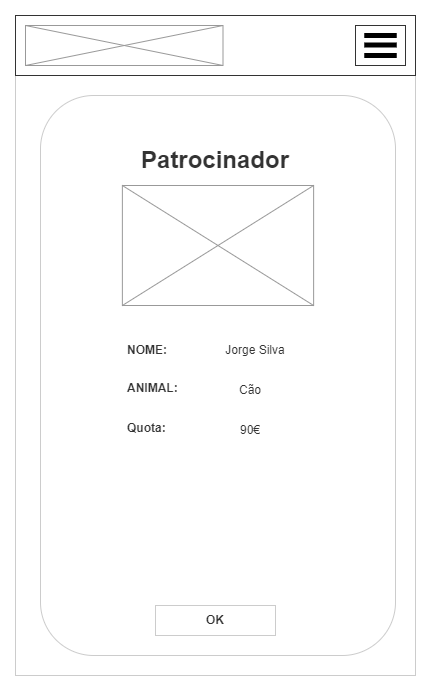

The diagram above was exported from draw.io. Its source (the exported page's mxGraphModel, read from the mxfile embedded in the PNG):
<mxGraphModel dx="1247" dy="647" grid="1" gridSize="10" guides="1" tooltips="1" connect="1" arrows="1" fold="1" page="1" pageScale="1" pageWidth="1100" pageHeight="850" math="0" shadow="0">
  <root>
    <mxCell id="OZFYmIjyR2SKQdUk61OG-0" />
    <mxCell id="OZFYmIjyR2SKQdUk61OG-1" parent="OZFYmIjyR2SKQdUk61OG-0" />
    <mxCell id="OZFYmIjyR2SKQdUk61OG-2" value="" style="strokeWidth=1;shadow=0;dashed=0;align=center;html=1;shape=mxgraph.mockup.containers.browserWindow;rSize=0;strokeColor=#666666;mainText=,;recursiveResize=0;rounded=0;labelBackgroundColor=none;fontFamily=Verdana;fontSize=12;movable=0;resizable=0;rotatable=0;deletable=0;editable=0;connectable=0;" vertex="1" parent="OZFYmIjyR2SKQdUk61OG-1">
      <mxGeometry x="30" y="20" width="1050" height="820" as="geometry" />
    </mxCell>
    <mxCell id="0BrXtQdCMRNC3zdo8AeY-0" value="" style="rounded=1;whiteSpace=wrap;html=1;strokeColor=#CCCCCC;fontColor=#333333;fillColor=#FFFFFF;" vertex="1" parent="OZFYmIjyR2SKQdUk61OG-2">
      <mxGeometry x="375" y="340" width="300" height="355" as="geometry" />
    </mxCell>
    <mxCell id="OZFYmIjyR2SKQdUk61OG-3" value="Animalec" style="strokeWidth=1;shadow=0;dashed=0;align=center;html=1;shape=mxgraph.mockup.containers.anchor;fontSize=17;fontColor=#666666;align=left;" vertex="1" parent="OZFYmIjyR2SKQdUk61OG-2">
      <mxGeometry x="60" y="12" width="110" height="26" as="geometry" />
    </mxCell>
    <mxCell id="OZFYmIjyR2SKQdUk61OG-4" value="https://www.animalec.com" style="strokeWidth=1;shadow=0;dashed=0;align=center;html=1;shape=mxgraph.mockup.containers.anchor;rSize=0;fontSize=17;fontColor=#666666;align=left;" vertex="1" parent="OZFYmIjyR2SKQdUk61OG-2">
      <mxGeometry x="130" y="60" width="250" height="26" as="geometry" />
    </mxCell>
    <mxCell id="OZFYmIjyR2SKQdUk61OG-5" value="" style="rounded=0;whiteSpace=wrap;html=1;" vertex="1" parent="OZFYmIjyR2SKQdUk61OG-2">
      <mxGeometry y="110" width="1050" height="80" as="geometry" />
    </mxCell>
    <mxCell id="OZFYmIjyR2SKQdUk61OG-6" value="" style="verticalLabelPosition=bottom;shadow=0;dashed=0;align=center;html=1;verticalAlign=top;strokeWidth=1;shape=mxgraph.mockup.graphics.simpleIcon;strokeColor=#999999;fillColor=#ffffff;rounded=0;labelBackgroundColor=none;fontFamily=Verdana;fontSize=12;fontColor=#000000;" vertex="1" parent="OZFYmIjyR2SKQdUk61OG-2">
      <mxGeometry x="15" y="120" width="255" height="60" as="geometry" />
    </mxCell>
    <mxCell id="OZFYmIjyR2SKQdUk61OG-7" value="Menu 1" style="text;html=1;strokeColor=none;fillColor=none;align=center;verticalAlign=middle;whiteSpace=wrap;rounded=0;" vertex="1" parent="OZFYmIjyR2SKQdUk61OG-2">
      <mxGeometry x="746" y="135" width="60" height="30" as="geometry" />
    </mxCell>
    <mxCell id="OZFYmIjyR2SKQdUk61OG-8" value="Menu 2" style="text;html=1;strokeColor=none;fillColor=none;align=center;verticalAlign=middle;whiteSpace=wrap;rounded=0;" vertex="1" parent="OZFYmIjyR2SKQdUk61OG-2">
      <mxGeometry x="816" y="135" width="60" height="30" as="geometry" />
    </mxCell>
    <mxCell id="OZFYmIjyR2SKQdUk61OG-9" value="Menu 3" style="text;html=1;strokeColor=none;fillColor=none;align=center;verticalAlign=middle;whiteSpace=wrap;rounded=0;" vertex="1" parent="OZFYmIjyR2SKQdUk61OG-2">
      <mxGeometry x="886" y="135" width="60" height="30" as="geometry" />
    </mxCell>
    <mxCell id="OZFYmIjyR2SKQdUk61OG-10" value="Menu 4" style="text;html=1;strokeColor=none;fillColor=none;align=center;verticalAlign=middle;whiteSpace=wrap;rounded=0;" vertex="1" parent="OZFYmIjyR2SKQdUk61OG-2">
      <mxGeometry x="956" y="135" width="60" height="30" as="geometry" />
    </mxCell>
    <mxCell id="OZFYmIjyR2SKQdUk61OG-12" value="&lt;h1&gt;&lt;font color=&quot;#333333&quot;&gt;Patrocinador&lt;/font&gt;&lt;/h1&gt;" style="text;html=1;strokeColor=none;fillColor=none;align=center;verticalAlign=middle;whiteSpace=wrap;rounded=0;fontColor=#CCCCCC;fontStyle=1" vertex="1" parent="OZFYmIjyR2SKQdUk61OG-2">
      <mxGeometry x="460" y="358.5" width="130" height="30" as="geometry" />
    </mxCell>
    <mxCell id="OZFYmIjyR2SKQdUk61OG-13" value="&lt;b&gt;NOME:&lt;/b&gt;" style="text;html=1;strokeColor=none;fillColor=none;align=left;verticalAlign=middle;whiteSpace=wrap;rounded=0;fontColor=#333333;" vertex="1" parent="OZFYmIjyR2SKQdUk61OG-2">
      <mxGeometry x="400" y="502.5" width="60" height="30" as="geometry" />
    </mxCell>
    <mxCell id="OZFYmIjyR2SKQdUk61OG-14" value="&lt;b&gt;ANIMAL:&lt;/b&gt;" style="text;html=1;strokeColor=none;fillColor=none;align=left;verticalAlign=middle;whiteSpace=wrap;rounded=0;fontColor=#333333;" vertex="1" parent="OZFYmIjyR2SKQdUk61OG-2">
      <mxGeometry x="400" y="542.5" width="60" height="25" as="geometry" />
    </mxCell>
    <mxCell id="OZFYmIjyR2SKQdUk61OG-15" value="Jorge Silva" style="text;html=1;strokeColor=none;fillColor=none;align=center;verticalAlign=middle;whiteSpace=wrap;rounded=0;fontColor=#333333;" vertex="1" parent="OZFYmIjyR2SKQdUk61OG-2">
      <mxGeometry x="460" y="502.5" width="140" height="30" as="geometry" />
    </mxCell>
    <mxCell id="OZFYmIjyR2SKQdUk61OG-16" value="Cão" style="text;html=1;strokeColor=none;fillColor=none;align=center;verticalAlign=middle;whiteSpace=wrap;rounded=0;fontColor=#333333;" vertex="1" parent="OZFYmIjyR2SKQdUk61OG-2">
      <mxGeometry x="455" y="542.5" width="140" height="30" as="geometry" />
    </mxCell>
    <mxCell id="OZFYmIjyR2SKQdUk61OG-17" value="&lt;b&gt;OK&lt;/b&gt;" style="rounded=0;whiteSpace=wrap;html=1;strokeColor=#CCCCCC;fontColor=#333333;fillColor=#FFFFFF;" vertex="1" parent="OZFYmIjyR2SKQdUk61OG-2">
      <mxGeometry x="465" y="648.5" width="120" height="30" as="geometry" />
    </mxCell>
    <mxCell id="GYYaV6YG9ige76DbWmIQ-0" value="&lt;b&gt;Quota:&lt;/b&gt;" style="text;html=1;strokeColor=none;fillColor=none;align=left;verticalAlign=middle;whiteSpace=wrap;rounded=0;fontColor=#333333;" vertex="1" parent="OZFYmIjyR2SKQdUk61OG-2">
      <mxGeometry x="400" y="582.5" width="60" height="25" as="geometry" />
    </mxCell>
    <mxCell id="GYYaV6YG9ige76DbWmIQ-1" value="90€" style="text;html=1;strokeColor=none;fillColor=none;align=center;verticalAlign=middle;whiteSpace=wrap;rounded=0;fontColor=#333333;" vertex="1" parent="OZFYmIjyR2SKQdUk61OG-2">
      <mxGeometry x="455" y="582.5" width="140" height="30" as="geometry" />
    </mxCell>
    <mxCell id="GYYaV6YG9ige76DbWmIQ-2" value="" style="verticalLabelPosition=bottom;shadow=0;dashed=0;align=center;html=1;verticalAlign=top;strokeWidth=1;shape=mxgraph.mockup.graphics.simpleIcon;strokeColor=#999999;fillColor=#ffffff;rounded=0;labelBackgroundColor=none;fontFamily=Verdana;fontSize=12;fontColor=#000000;" vertex="1" parent="OZFYmIjyR2SKQdUk61OG-2">
      <mxGeometry x="465" y="418.5" width="120" height="60" as="geometry" />
    </mxCell>
  </root>
</mxGraphModel>